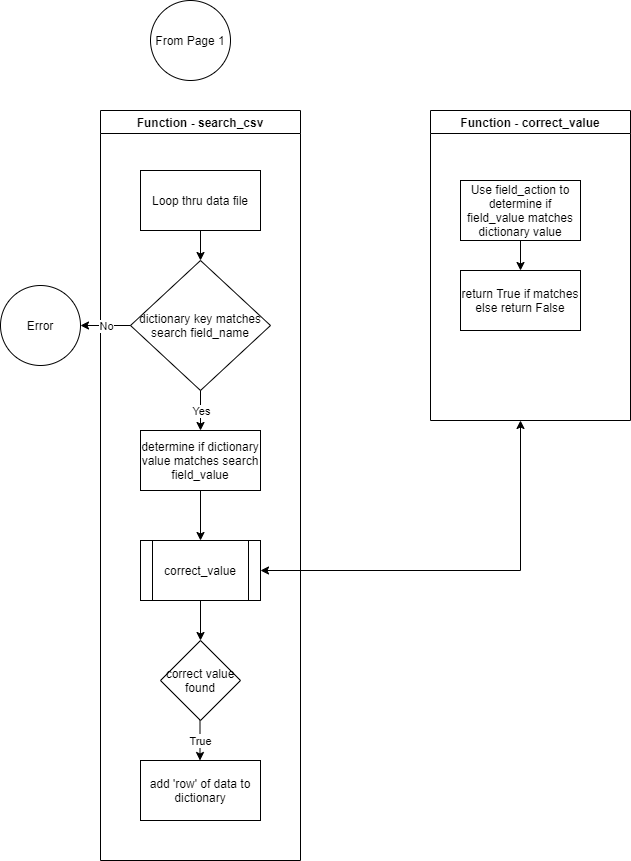

The diagram above was exported from draw.io. Its source (the exported page's mxGraphModel, read from the mxfile embedded in the PNG):
<mxGraphModel dx="1422" dy="705" grid="1" gridSize="10" guides="1" tooltips="1" connect="1" arrows="1" fold="1" page="1" pageScale="1" pageWidth="850" pageHeight="1100" math="0" shadow="0">
  <root>
    <mxCell id="ypLhV-kDZp42QehxLphT-0" />
    <mxCell id="ypLhV-kDZp42QehxLphT-1" parent="ypLhV-kDZp42QehxLphT-0" />
    <mxCell id="F10Mgu_bvD1wION-dDN7-0" value="From Page 1" style="ellipse;whiteSpace=wrap;html=1;aspect=fixed;align=center;" vertex="1" parent="ypLhV-kDZp42QehxLphT-1">
      <mxGeometry x="160" y="40" width="80" height="80" as="geometry" />
    </mxCell>
    <mxCell id="Jn89RL5g2-HJrF2L3c60-0" value="Function - search_csv" style="swimlane;align=center;" vertex="1" parent="ypLhV-kDZp42QehxLphT-1">
      <mxGeometry x="110" y="150" width="200" height="750" as="geometry" />
    </mxCell>
    <mxCell id="Jn89RL5g2-HJrF2L3c60-1" value="Loop thru data file" style="whiteSpace=wrap;html=1;align=center;" vertex="1" parent="Jn89RL5g2-HJrF2L3c60-0">
      <mxGeometry x="40" y="60" width="120" height="60" as="geometry" />
    </mxCell>
    <mxCell id="Jn89RL5g2-HJrF2L3c60-2" value="dictionary key matches search field_name" style="rhombus;whiteSpace=wrap;html=1;" vertex="1" parent="Jn89RL5g2-HJrF2L3c60-0">
      <mxGeometry x="30" y="150" width="140" height="130" as="geometry" />
    </mxCell>
    <mxCell id="Jn89RL5g2-HJrF2L3c60-3" value="" style="edgeStyle=orthogonalEdgeStyle;rounded=0;orthogonalLoop=1;jettySize=auto;html=1;" edge="1" parent="Jn89RL5g2-HJrF2L3c60-0" source="Jn89RL5g2-HJrF2L3c60-1" target="Jn89RL5g2-HJrF2L3c60-2">
      <mxGeometry relative="1" as="geometry" />
    </mxCell>
    <mxCell id="Jn89RL5g2-HJrF2L3c60-11" value="correct_value" style="shape=process;whiteSpace=wrap;html=1;backgroundOutline=1;align=center;" vertex="1" parent="Jn89RL5g2-HJrF2L3c60-0">
      <mxGeometry x="40" y="430" width="120" height="60" as="geometry" />
    </mxCell>
    <mxCell id="Jn89RL5g2-HJrF2L3c60-20" style="edgeStyle=orthogonalEdgeStyle;rounded=0;orthogonalLoop=1;jettySize=auto;html=1;exitX=0.5;exitY=1;exitDx=0;exitDy=0;entryX=0.5;entryY=0;entryDx=0;entryDy=0;" edge="1" parent="Jn89RL5g2-HJrF2L3c60-0" source="Jn89RL5g2-HJrF2L3c60-18" target="Jn89RL5g2-HJrF2L3c60-11">
      <mxGeometry relative="1" as="geometry" />
    </mxCell>
    <mxCell id="Jn89RL5g2-HJrF2L3c60-18" value="determine if dictionary value matches search field_value" style="whiteSpace=wrap;html=1;align=center;" vertex="1" parent="Jn89RL5g2-HJrF2L3c60-0">
      <mxGeometry x="40" y="320" width="120" height="60" as="geometry" />
    </mxCell>
    <mxCell id="Jn89RL5g2-HJrF2L3c60-24" value="" style="endArrow=classic;html=1;rounded=0;edgeStyle=orthogonalEdgeStyle;entryX=0.5;entryY=0;entryDx=0;entryDy=0;" edge="1" parent="Jn89RL5g2-HJrF2L3c60-0" target="Jn89RL5g2-HJrF2L3c60-18">
      <mxGeometry relative="1" as="geometry">
        <mxPoint x="100" y="280" as="sourcePoint" />
        <mxPoint x="200" y="280" as="targetPoint" />
      </mxGeometry>
    </mxCell>
    <mxCell id="Jn89RL5g2-HJrF2L3c60-25" value="Yes" style="edgeLabel;resizable=0;html=1;align=center;verticalAlign=middle;" connectable="0" vertex="1" parent="Jn89RL5g2-HJrF2L3c60-24">
      <mxGeometry relative="1" as="geometry" />
    </mxCell>
    <mxCell id="Jn89RL5g2-HJrF2L3c60-27" value="add 'row' of data to dictionary" style="whiteSpace=wrap;html=1;align=center;" vertex="1" parent="Jn89RL5g2-HJrF2L3c60-0">
      <mxGeometry x="40" y="650" width="120" height="60" as="geometry" />
    </mxCell>
    <mxCell id="Jn89RL5g2-HJrF2L3c60-29" value="True" style="endArrow=classic;html=1;rounded=0;edgeStyle=orthogonalEdgeStyle;entryX=0.5;entryY=0;entryDx=0;entryDy=0;" edge="1" parent="Jn89RL5g2-HJrF2L3c60-0">
      <mxGeometry relative="1" as="geometry">
        <mxPoint x="99.5" y="610" as="sourcePoint" />
        <mxPoint x="99.5" y="650" as="targetPoint" />
      </mxGeometry>
    </mxCell>
    <mxCell id="Jn89RL5g2-HJrF2L3c60-30" value="True" style="edgeLabel;resizable=0;html=1;align=center;verticalAlign=middle;" connectable="0" vertex="1" parent="Jn89RL5g2-HJrF2L3c60-29">
      <mxGeometry relative="1" as="geometry" />
    </mxCell>
    <mxCell id="Jn89RL5g2-HJrF2L3c60-26" value="correct value found" style="rhombus;whiteSpace=wrap;html=1;align=center;" vertex="1" parent="Jn89RL5g2-HJrF2L3c60-0">
      <mxGeometry x="60" y="530" width="80" height="80" as="geometry" />
    </mxCell>
    <mxCell id="Jn89RL5g2-HJrF2L3c60-28" style="edgeStyle=orthogonalEdgeStyle;rounded=0;orthogonalLoop=1;jettySize=auto;html=1;exitX=0.5;exitY=1;exitDx=0;exitDy=0;entryX=0.5;entryY=0;entryDx=0;entryDy=0;" edge="1" parent="Jn89RL5g2-HJrF2L3c60-0" source="Jn89RL5g2-HJrF2L3c60-11" target="Jn89RL5g2-HJrF2L3c60-26">
      <mxGeometry relative="1" as="geometry" />
    </mxCell>
    <mxCell id="Jn89RL5g2-HJrF2L3c60-5" value="Error" style="ellipse;whiteSpace=wrap;html=1;aspect=fixed;align=center;" vertex="1" parent="ypLhV-kDZp42QehxLphT-1">
      <mxGeometry x="10" y="325" width="80" height="80" as="geometry" />
    </mxCell>
    <mxCell id="Jn89RL5g2-HJrF2L3c60-9" value="" style="endArrow=classic;html=1;rounded=0;edgeStyle=orthogonalEdgeStyle;entryX=1;entryY=0.5;entryDx=0;entryDy=0;exitX=0;exitY=0.5;exitDx=0;exitDy=0;" edge="1" parent="ypLhV-kDZp42QehxLphT-1" source="Jn89RL5g2-HJrF2L3c60-2" target="Jn89RL5g2-HJrF2L3c60-5">
      <mxGeometry relative="1" as="geometry">
        <mxPoint x="140" y="380" as="sourcePoint" />
        <mxPoint x="240" y="380" as="targetPoint" />
      </mxGeometry>
    </mxCell>
    <mxCell id="Jn89RL5g2-HJrF2L3c60-10" value="No" style="edgeLabel;resizable=0;html=1;align=center;verticalAlign=middle;" connectable="0" vertex="1" parent="Jn89RL5g2-HJrF2L3c60-9">
      <mxGeometry relative="1" as="geometry" />
    </mxCell>
    <mxCell id="Jn89RL5g2-HJrF2L3c60-31" value="Function - correct_value" style="swimlane;align=center;" vertex="1" parent="ypLhV-kDZp42QehxLphT-1">
      <mxGeometry x="440" y="150" width="200" height="310" as="geometry" />
    </mxCell>
    <mxCell id="Jn89RL5g2-HJrF2L3c60-34" style="edgeStyle=orthogonalEdgeStyle;rounded=0;orthogonalLoop=1;jettySize=auto;html=1;exitX=0.5;exitY=1;exitDx=0;exitDy=0;entryX=0.5;entryY=0;entryDx=0;entryDy=0;" edge="1" parent="ypLhV-kDZp42QehxLphT-1" source="Jn89RL5g2-HJrF2L3c60-32" target="Jn89RL5g2-HJrF2L3c60-33">
      <mxGeometry relative="1" as="geometry" />
    </mxCell>
    <mxCell id="Jn89RL5g2-HJrF2L3c60-32" value="Use field_action to determine if field_value matches dictionary value" style="whiteSpace=wrap;html=1;align=center;" vertex="1" parent="ypLhV-kDZp42QehxLphT-1">
      <mxGeometry x="470" y="220" width="120" height="60" as="geometry" />
    </mxCell>
    <mxCell id="Jn89RL5g2-HJrF2L3c60-33" value="return True if matches else return False" style="whiteSpace=wrap;html=1;align=center;" vertex="1" parent="ypLhV-kDZp42QehxLphT-1">
      <mxGeometry x="470" y="310" width="120" height="60" as="geometry" />
    </mxCell>
    <mxCell id="Jn89RL5g2-HJrF2L3c60-35" value="" style="endArrow=classic;startArrow=classic;html=1;rounded=0;edgeStyle=orthogonalEdgeStyle;exitX=1;exitY=0.5;exitDx=0;exitDy=0;" edge="1" parent="ypLhV-kDZp42QehxLphT-1" source="Jn89RL5g2-HJrF2L3c60-11">
      <mxGeometry width="50" height="50" relative="1" as="geometry">
        <mxPoint x="330" y="620" as="sourcePoint" />
        <mxPoint x="530" y="460" as="targetPoint" />
      </mxGeometry>
    </mxCell>
  </root>
</mxGraphModel>